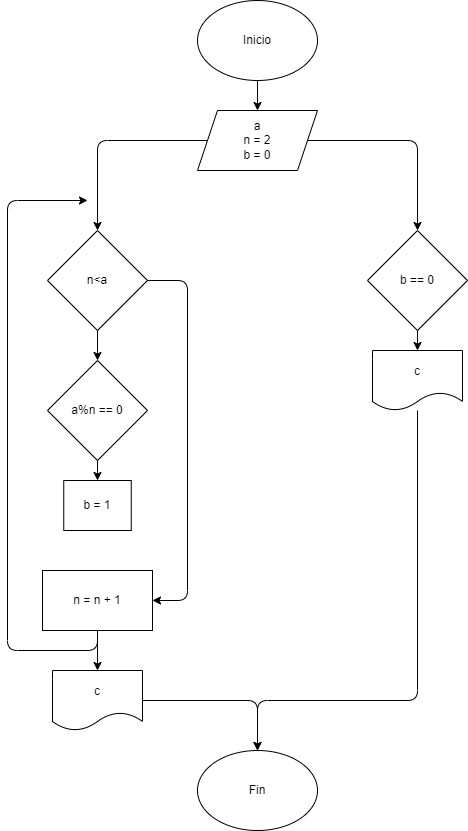

The diagram above was exported from draw.io. Its source (the exported page's mxGraphModel, read from the mxfile embedded in the PNG):
<mxGraphModel dx="1204" dy="800" grid="1" gridSize="10" guides="1" tooltips="1" connect="1" arrows="1" fold="1" page="1" pageScale="1" pageWidth="827" pageHeight="1169" math="0" shadow="0">
  <root>
    <mxCell id="0" />
    <mxCell id="1" parent="0" />
    <mxCell id="6" value="" style="edgeStyle=none;html=1;" parent="1" source="2" target="5" edge="1">
      <mxGeometry relative="1" as="geometry" />
    </mxCell>
    <mxCell id="2" value="Inicio" style="ellipse;whiteSpace=wrap;html=1;" parent="1" vertex="1">
      <mxGeometry x="350" y="80" width="120" height="80" as="geometry" />
    </mxCell>
    <mxCell id="8" value="" style="edgeStyle=none;html=1;" parent="1" source="5" target="7" edge="1">
      <mxGeometry relative="1" as="geometry">
        <Array as="points">
          <mxPoint x="250" y="220" />
        </Array>
      </mxGeometry>
    </mxCell>
    <mxCell id="41" value="" style="edgeStyle=none;html=1;" edge="1" parent="1" source="5" target="40">
      <mxGeometry relative="1" as="geometry">
        <Array as="points">
          <mxPoint x="570" y="220" />
        </Array>
      </mxGeometry>
    </mxCell>
    <mxCell id="5" value="a&lt;br&gt;n = 2&lt;br&gt;b = 0" style="shape=parallelogram;perimeter=parallelogramPerimeter;whiteSpace=wrap;html=1;fixedSize=1;" parent="1" vertex="1">
      <mxGeometry x="350" y="190" width="120" height="60" as="geometry" />
    </mxCell>
    <mxCell id="31" value="" style="edgeStyle=none;html=1;" edge="1" parent="1" source="7" target="30">
      <mxGeometry relative="1" as="geometry" />
    </mxCell>
    <mxCell id="47" style="edgeStyle=none;html=1;entryX=1;entryY=0.5;entryDx=0;entryDy=0;" edge="1" parent="1" source="7" target="35">
      <mxGeometry relative="1" as="geometry">
        <Array as="points">
          <mxPoint x="340" y="360" />
          <mxPoint x="340" y="680" />
        </Array>
      </mxGeometry>
    </mxCell>
    <mxCell id="7" value="n&amp;lt;a" style="rhombus;whiteSpace=wrap;html=1;" parent="1" vertex="1">
      <mxGeometry x="200" y="310" width="100" height="100" as="geometry" />
    </mxCell>
    <mxCell id="9" value="b = 1" style="whiteSpace=wrap;html=1;" parent="1" vertex="1">
      <mxGeometry x="216.25" y="560" width="67.5" height="50" as="geometry" />
    </mxCell>
    <mxCell id="23" value="Fin" style="ellipse;whiteSpace=wrap;html=1;" parent="1" vertex="1">
      <mxGeometry x="350" y="830" width="120" height="80" as="geometry" />
    </mxCell>
    <mxCell id="33" value="" style="edgeStyle=none;html=1;entryX=0.5;entryY=0;entryDx=0;entryDy=0;" edge="1" parent="1" source="30" target="9">
      <mxGeometry relative="1" as="geometry">
        <mxPoint x="250" y="570" as="targetPoint" />
      </mxGeometry>
    </mxCell>
    <mxCell id="30" value="a%n == 0" style="rhombus;whiteSpace=wrap;html=1;" vertex="1" parent="1">
      <mxGeometry x="200" y="440" width="100" height="100" as="geometry" />
    </mxCell>
    <mxCell id="37" style="edgeStyle=none;html=1;" edge="1" parent="1" source="35">
      <mxGeometry relative="1" as="geometry">
        <mxPoint x="240" y="280" as="targetPoint" />
        <Array as="points">
          <mxPoint x="250" y="730" />
          <mxPoint x="160" y="730" />
          <mxPoint x="160" y="280" />
        </Array>
      </mxGeometry>
    </mxCell>
    <mxCell id="39" value="" style="edgeStyle=none;html=1;" edge="1" parent="1" source="35" target="38">
      <mxGeometry relative="1" as="geometry" />
    </mxCell>
    <mxCell id="35" value="n = n + 1" style="whiteSpace=wrap;html=1;" vertex="1" parent="1">
      <mxGeometry x="195" y="650" width="110" height="60" as="geometry" />
    </mxCell>
    <mxCell id="45" style="edgeStyle=none;html=1;entryX=0.5;entryY=0;entryDx=0;entryDy=0;" edge="1" parent="1" source="38" target="23">
      <mxGeometry relative="1" as="geometry">
        <Array as="points">
          <mxPoint x="410" y="780" />
        </Array>
      </mxGeometry>
    </mxCell>
    <mxCell id="38" value="c" style="shape=document;whiteSpace=wrap;html=1;boundedLbl=1;" vertex="1" parent="1">
      <mxGeometry x="205" y="750" width="90" height="60" as="geometry" />
    </mxCell>
    <mxCell id="43" value="" style="edgeStyle=none;html=1;entryX=0.5;entryY=0;entryDx=0;entryDy=0;" edge="1" parent="1" source="40" target="44">
      <mxGeometry relative="1" as="geometry">
        <mxPoint x="570" y="440" as="targetPoint" />
      </mxGeometry>
    </mxCell>
    <mxCell id="40" value="b == 0" style="rhombus;whiteSpace=wrap;html=1;" vertex="1" parent="1">
      <mxGeometry x="520" y="310" width="100" height="100" as="geometry" />
    </mxCell>
    <mxCell id="46" style="edgeStyle=none;html=1;entryX=0.5;entryY=0;entryDx=0;entryDy=0;" edge="1" parent="1" source="44" target="23">
      <mxGeometry relative="1" as="geometry">
        <Array as="points">
          <mxPoint x="570" y="780" />
          <mxPoint x="410" y="780" />
        </Array>
      </mxGeometry>
    </mxCell>
    <mxCell id="44" value="c" style="shape=document;whiteSpace=wrap;html=1;boundedLbl=1;" vertex="1" parent="1">
      <mxGeometry x="525" y="430" width="90" height="60" as="geometry" />
    </mxCell>
  </root>
</mxGraphModel>